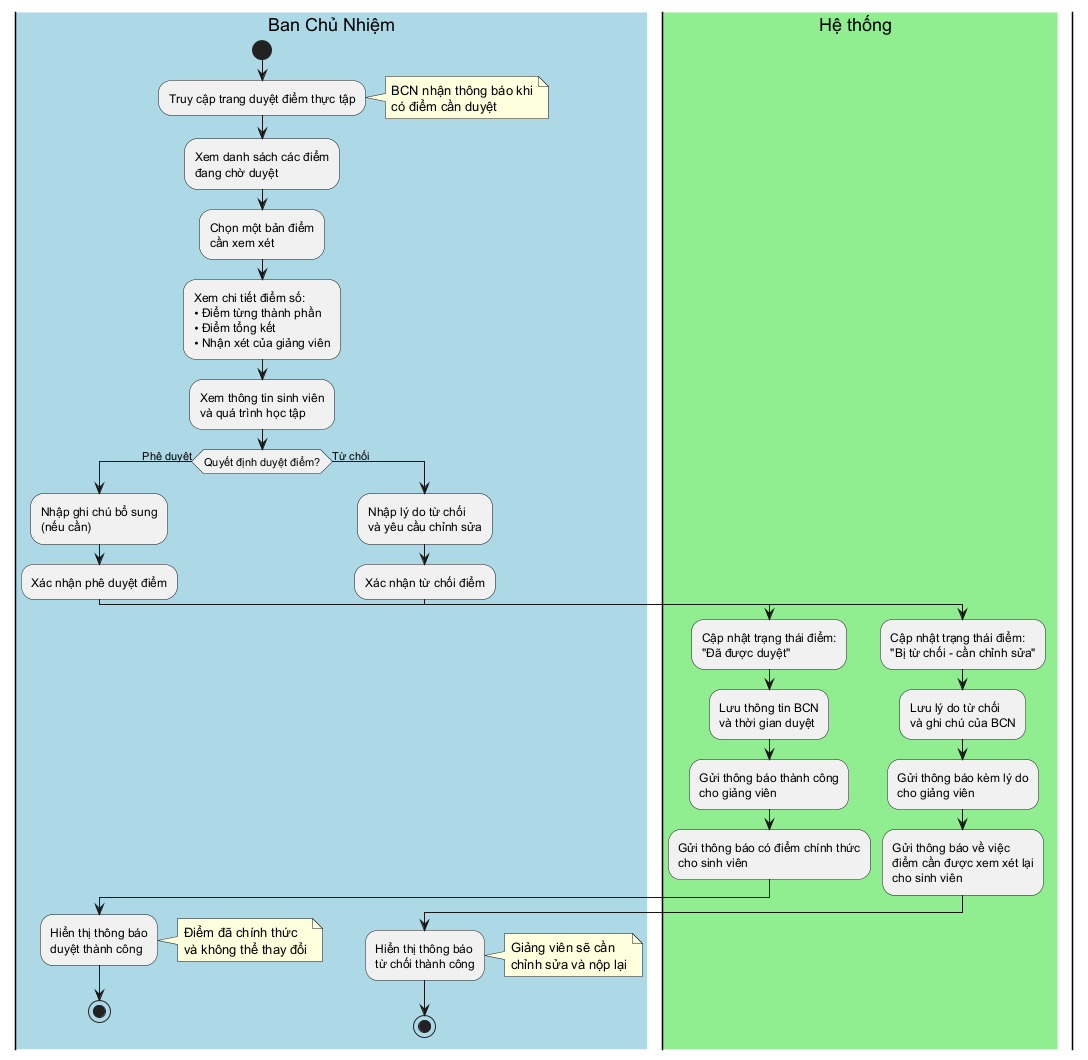

The diagram above was rendered by PlantUML. Its source (embedded in the PNG):
@startuml Activity - BCN duyệt điểm thực tập

skinparam ActivityDiagramTitleFontSize 16
skinparam swimlaneWidth same

|#LightBlue|Ban Chủ Nhiệm|
start

:Truy cập trang duyệt điểm thực tập;

note right: BCN nhận thông báo khi\ncó điểm cần duyệt

:Xem danh sách các điểm\nđang chờ duyệt;

:Chọn một bản điểm\ncần xem xét;

:Xem chi tiết điểm số:\n• Điểm từng thành phần\n• Điểm tổng kết\n• Nhận xét của giảng viên;

:Xem thông tin sinh viên\nvà quá trình học tập;

if (Quyết định duyệt điểm?) then (Phê duyệt)
  
  :Nhập ghi chú bổ sung\n(nếu cần);
  
  :Xác nhận phê duyệt điểm;
  
  |#LightGreen|Hệ thống|
  
  :Cập nhật trạng thái điểm:\n"Đã được duyệt";
  
  :Lưu thông tin BCN\nvà thời gian duyệt;
  
  :Gửi thông báo thành công\ncho giảng viên;
  
  :Gửi thông báo có điểm chính thức\ncho sinh viên;
  
  |#LightBlue|Ban Chủ Nhiệm|
  
  :Hiển thị thông báo\nduyệt thành công;
  
  note right: Điểm đã chính thức\nvà không thể thay đổi
  
  stop
  
else (Từ chối)
  
  :Nhập lý do từ chối\nvà yêu cầu chỉnh sửa;
  
  :Xác nhận từ chối điểm;
  
  |#LightGreen|Hệ thống|
  
  :Cập nhật trạng thái điểm:\n"Bị từ chối - cần chỉnh sửa";
  
  :Lưu lý do từ chối\nvà ghi chú của BCN;
  
  :Gửi thông báo kèm lý do\ncho giảng viên;
  
  :Gửi thông báo về việc\nđiểm cần được xem xét lại\ncho sinh viên;
  
  |#LightBlue|Ban Chủ Nhiệm|
  
  :Hiển thị thông báo\ntừ chối thành công;
  
  note right: Giảng viên sẽ cần\nchỉnh sửa và nộp lại
  
  stop
  
endif

@enduml